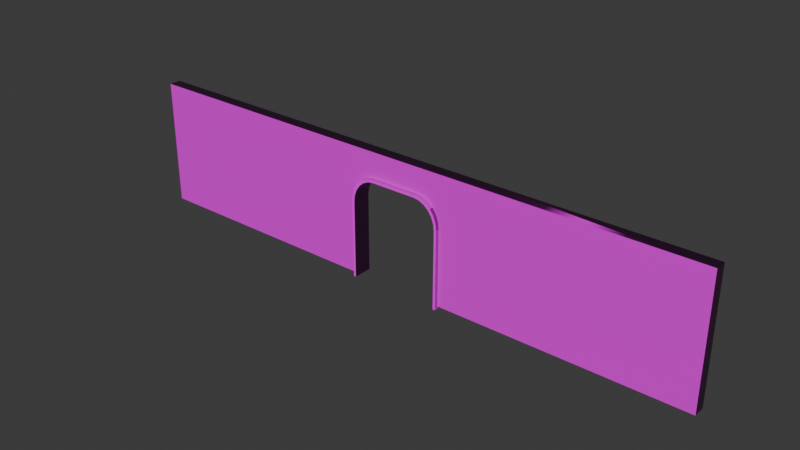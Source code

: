 # Source: arch.blend  (saved by Blender 4.4.32; exported with 4.5.12 LTS)
import bpy
from mathutils import Matrix  # noqa: F401  (used for matrix-valued properties, if any)

bpy.ops.wm.read_factory_settings(use_empty=True)
scene = bpy.context.scene
scene.name = 'Scene'

# ---- collections
col_collection = bpy.data.collections.new('Collection'); scene.collection.children.link(col_collection)

# ---- images (referenced by path relative to the original .blend; pixels are not part of the script)
import os
ASSET_DIR = os.environ.get("B2B_ASSET_DIR", "")  # directory of the original .blend (textures are referenced by path, not embedded)
HERE = os.path.dirname(os.path.abspath(__file__))  # packed textures are extracted next to this script under _unpacked/

def load_image(name, relpath, width, height, colorspace="sRGB"):
    """Load a texture the original file referenced (path relative to the .blend, or extracted next to this script)."""
    p = next((c for c in (os.path.join(HERE, relpath), os.path.join(ASSET_DIR, relpath)) if relpath and os.path.exists(c)), "")
    if p:
        img = bpy.data.images.load(p, check_existing=True)
        img.name = name
    else:  # same state as the original file: an image datablock whose file is absent (Cycles renders it pink)
        img = bpy.data.images.new(name, width, height)
        img.source = "FILE"
        img.filepath = "//" + (relpath or name)
    img.colorspace_settings.name = colorspace
    return img
img_marble012_1k_jpg_displacement_jpg = load_image('Marble012_1K-JPG_Displacement.jpg', 'Marble012_1K-JPG_Displacement.jpg', 1024, 1024, 'Non-Color')
img_marble012_1k_jpg_color_jpg = load_image('Marble012_1K-JPG_Color.jpg', 'Marble012_1K-JPG_Color.jpg', 1024, 1024, 'sRGB')
img_marble012_1k_jpg_roughness_jpg = load_image('Marble012_1K-JPG_Roughness.jpg', 'Marble012_1K-JPG_Roughness.jpg', 1024, 1024, 'Non-Color')
img_marble012_1k_jpg_normalgl_jpg = load_image('Marble012_1K-JPG_NormalGL.jpg', 'Marble012_1K-JPG_NormalGL.jpg', 1024, 1024, 'Non-Color')
img_marble016_1k_jpg_displacement_jpg = load_image('Marble016_1K-JPG_Displacement.jpg', 'Marble016_1K-JPG_Displacement.jpg', 1024, 1024, 'Non-Color')
img_marble016_1k_jpg_color_jpg = load_image('Marble016_1K-JPG_Color.jpg', 'Marble016_1K-JPG_Color.jpg', 1024, 1024, 'sRGB')
img_marble016_1k_jpg_roughness_jpg = load_image('Marble016_1K-JPG_Roughness.jpg', 'Marble016_1K-JPG_Roughness.jpg', 1024, 1024, 'Non-Color')
img_marble016_1k_jpg_normalgl_jpg = load_image('Marble016_1K-JPG_NormalGL.jpg', 'Marble016_1K-JPG_NormalGL.jpg', 1024, 1024, 'Non-Color')

# ---- materials (node trees are filled in below, after node groups)
mat_material = bpy.data.materials.new('Material')
mat_material.alpha_threshold = 0.0
mat_material.roughness = 0.5
mat_material.line_color = (0.0, 0.0, 0.0, 1.0)
mat_material_001 = bpy.data.materials.new('Material.001')

# ---- material node trees
mat_material.use_nodes = True; mat_material.node_tree.nodes.clear()
_N = mat_material.node_tree.nodes; _L = mat_material.node_tree.links
n0 = _N.new('ShaderNodeOutputMaterial'); n0.name = 'Material Output'; n0.location = (300, 300)
n1 = _N.new('ShaderNodeBsdfPrincipled'); n1.name = 'Principled BSDF'; n1.location = (10, 300)
n1.inputs[3].default_value = 1.45
n2 = _N.new('ShaderNodeTexImage'); n2.name = 'Image Texture'; n2.location = (85, -600)
n2.label = 'Displacement'
n2.image = img_marble012_1k_jpg_displacement_jpg
n3 = _N.new('ShaderNodeDisplacement'); n3.name = 'Displacement'; n3.location = (110, -400)
n3.inputs[2].default_value = 1.0
n4 = _N.new('ShaderNodeTexImage'); n4.name = 'Image Texture.001'; n4.location = (85, -40)
n4.label = 'Base Color'
n4.image = img_marble012_1k_jpg_color_jpg
n5 = _N.new('ShaderNodeTexImage'); n5.name = 'Image Texture.002'; n5.location = (85, -320)
n5.label = 'Roughness'
n5.image = img_marble012_1k_jpg_roughness_jpg
n6 = _N.new('ShaderNodeTexImage'); n6.name = 'Image Texture.003'; n6.location = (85, -880)
n6.label = 'Normal'
n6.image = img_marble012_1k_jpg_normalgl_jpg
n7 = _N.new('ShaderNodeNormalMap'); n7.name = 'Normal Map'; n7.location = (-240, -340)
n8 = _N.new('ShaderNodeMapping'); n8.name = 'Mapping'; n8.location = (230, -40)
n9 = _N.new('NodeReroute'); n9.name = 'Reroute'; n9.location = (35, -596)
n9.width = 10
n9.socket_idname = 'NodeSocketVector'
n10 = _N.new('ShaderNodeTexCoord'); n10.name = 'Texture Coordinate'; n10.location = (30, -40)
n11 = _N.new('NodeFrame'); n11.name = 'Frame'; n11.location = (-1270, 340)
n11.label = 'Mapping'
n11.width = 400
n12 = _N.new('NodeFrame'); n12.name = 'Frame.001'; n12.location = (-625, 540)
n12.label = 'Textures'
n12.width = 355
n2.parent = n12
n4.parent = n12
n5.parent = n12
n6.parent = n12
n8.parent = n11
n9.parent = n12
n10.parent = n11
_L.new(n1.outputs[0], n0.inputs[0])
_L.new(n2.outputs[0], n3.inputs[0])
_L.new(n3.outputs[0], n0.inputs[2])
_L.new(n4.outputs[0], n1.inputs[0])
_L.new(n5.outputs[0], n1.inputs[2])
_L.new(n6.outputs[0], n7.inputs[1])
_L.new(n7.outputs[0], n1.inputs[5])
_L.new(n9.outputs[0], n4.inputs[0])
_L.new(n9.outputs[0], n5.inputs[0])
_L.new(n9.outputs[0], n2.inputs[0])
_L.new(n9.outputs[0], n6.inputs[0])
_L.new(n8.outputs[0], n9.inputs[0])
_L.new(n10.outputs[2], n8.inputs[0])
n0.is_active_output = True
mat_material_001.use_nodes = True; mat_material_001.node_tree.nodes.clear()
_N = mat_material_001.node_tree.nodes; _L = mat_material_001.node_tree.links
n0 = _N.new('ShaderNodeBsdfPrincipled'); n0.name = 'Principled BSDF'; n0.location = (10, 300)
n1 = _N.new('ShaderNodeOutputMaterial'); n1.name = 'Material Output'; n1.location = (300, 300)
n2 = _N.new('ShaderNodeTexImage'); n2.name = 'Image Texture'; n2.location = (85, -600)
n2.label = 'Displacement'
n2.image = img_marble016_1k_jpg_displacement_jpg
n3 = _N.new('ShaderNodeDisplacement'); n3.name = 'Displacement'; n3.location = (110, -400)
n3.inputs[2].default_value = 1.0
n4 = _N.new('ShaderNodeTexImage'); n4.name = 'Image Texture.001'; n4.location = (85, -40)
n4.label = 'Base Color'
n4.image = img_marble016_1k_jpg_color_jpg
n5 = _N.new('ShaderNodeTexImage'); n5.name = 'Image Texture.002'; n5.location = (85, -320)
n5.label = 'Roughness'
n5.image = img_marble016_1k_jpg_roughness_jpg
n6 = _N.new('ShaderNodeTexImage'); n6.name = 'Image Texture.003'; n6.location = (85, -880)
n6.label = 'Normal'
n6.image = img_marble016_1k_jpg_normalgl_jpg
n7 = _N.new('ShaderNodeNormalMap'); n7.name = 'Normal Map'; n7.location = (-240, -340)
n8 = _N.new('ShaderNodeMapping'); n8.name = 'Mapping'; n8.location = (230, -40)
n9 = _N.new('NodeReroute'); n9.name = 'Reroute'; n9.location = (35, -596)
n9.width = 10
n9.socket_idname = 'NodeSocketVector'
n10 = _N.new('ShaderNodeTexCoord'); n10.name = 'Texture Coordinate'; n10.location = (30, -40)
n11 = _N.new('NodeFrame'); n11.name = 'Frame'; n11.location = (-1270, 340)
n11.label = 'Mapping'
n11.width = 400
n12 = _N.new('NodeFrame'); n12.name = 'Frame.001'; n12.location = (-625, 540)
n12.label = 'Textures'
n12.width = 355
n2.parent = n12
n4.parent = n12
n5.parent = n12
n6.parent = n12
n8.parent = n11
n9.parent = n12
n10.parent = n11
_L.new(n0.outputs[0], n1.inputs[0])
_L.new(n2.outputs[0], n3.inputs[0])
_L.new(n3.outputs[0], n1.inputs[2])
_L.new(n4.outputs[0], n0.inputs[0])
_L.new(n5.outputs[0], n0.inputs[2])
_L.new(n6.outputs[0], n7.inputs[1])
_L.new(n7.outputs[0], n0.inputs[5])
_L.new(n9.outputs[0], n4.inputs[0])
_L.new(n9.outputs[0], n5.inputs[0])
_L.new(n9.outputs[0], n2.inputs[0])
_L.new(n9.outputs[0], n6.inputs[0])
_L.new(n8.outputs[0], n9.inputs[0])
_L.new(n10.outputs[2], n8.inputs[0])
n1.is_active_output = True

# ---- world
world_world = bpy.data.worlds.new('World'); scene.world = world_world
world_world.use_nodes = True; world_world.node_tree.nodes.clear()
_N = world_world.node_tree.nodes; _L = world_world.node_tree.links
n0 = _N.new('ShaderNodeOutputWorld'); n0.name = 'World Output'; n0.location = (300, 300)
n1 = _N.new('ShaderNodeBackground'); n1.name = 'Background'; n1.location = (10, 300)
n1.inputs[0].default_value = (0.05088, 0.05088, 0.05088, 1.0)
_L.new(n1.outputs[0], n0.inputs[0])
n0.is_active_output = True
world_world.color = (0.05088, 0.05088, 0.05088)
world_world.sun_shadow_jitter_overblur = 0.0

# ---- meshes
me_cube = bpy.data.meshes.new('Cube')
me_cube.from_pydata([(1.0, 1.0, 1.0), (1.0, 1.0, -1.0), (1.0, -1.0, 1.0), (1.0, -1.0, -1.0), (-1.0, 1.0, 1.0), (-1.0, 1.0, -1.0), (-1.0, -1.0, 1.0), (-1.0, -1.0, -1.0), (-0.5065, -1.0, 0.5188), (-0.425, -1.0, 0.558), (0.425, -1.0, 0.558), (-0.3376, -1.0, 0.5714), (0.63, -1.0, 0.375), (0.5764, -1.0, 0.4564), (0.6753, -1.0, 0.1786), (0.6638, -1.0, 0.2803), (0.5065, -1.0, 0.5188), (0.3376, -1.0, 0.5714), (-0.6753, -1.0, -1.0), (-0.6638, -1.0, 0.2803), (-0.6753, -1.0, 0.1786), (-0.5764, -1.0, 0.4564), (0.6753, -1.0, -1.0), (-0.63, -1.0, 0.375), (-0.6753, 1.0, 0.1786), (-0.5764, 1.0, 0.4564), (-0.63, 1.0, 0.375), (-0.6638, 1.0, 0.2803), (-0.425, 1.0, 0.558), (0.5065, 1.0, 0.5188), (0.3376, 1.0, 0.5714), (0.425, 1.0, 0.558), (-0.3376, 1.0, 0.5714), (-0.5065, 1.0, 0.5188), (-0.6753, 1.0, -1.0), (0.5764, 1.0, 0.4564), (0.6638, 1.0, 0.2803), (0.6753, 1.0, 0.1786), (0.6753, 1.0, -1.0), (0.63, 1.0, 0.375), (4.376, 1.0, 1.0), (4.376, -1.0, 1.0), (4.376, -1.0, -1.0), (4.376, 1.0, -1.0), (-4.376, 1.0, 1.0), (-4.376, -1.0, 1.0), (-4.376, -1.0, -1.0), (-4.376, 1.0, -1.0)], [], [(0, 4, 6, 2), (22, 3, 2, 6, 7, 18, 20, 19, 23, 21, 8, 9, 11, 17, 10, 16, 13, 12, 15, 14), (7, 6, 45, 46), (1, 3, 22, 38), (7, 5, 34, 18), (1, 0, 40, 43), (5, 4, 0, 1, 38, 37, 36, 39, 35, 29, 31, 30, 32, 28, 33, 25, 26, 27, 24, 34), (17, 11, 32, 30), (14, 37, 38, 22), (34, 24, 20, 18), (11, 9, 28, 32), (9, 8, 33, 28), (8, 21, 25, 33), (21, 23, 26, 25), (23, 19, 27, 26), (19, 20, 24, 27), (10, 17, 30, 31), (16, 10, 31, 29), (13, 16, 29, 35), (13, 35, 39, 12), (12, 39, 36, 15), (15, 36, 37, 14), (43, 40, 41, 42), (2, 3, 42, 41), (3, 1, 43, 42), (0, 2, 41, 40), (46, 45, 44, 47), (5, 7, 46, 47), (6, 4, 44, 45), (4, 5, 47, 44)])
_uv = me_cube.uv_layers.new(name='UVMap')
_uv.uv.foreach_set('vector', [0.625, 0.5, 0.875, 0.5, 0.875, 0.75, 0.625, 0.75, 1.024, -0.3881, 1.285, -0.3881, 1.285, 1.132, -0.3224, 1.132, -0.3224, -0.3881, -0.06143, -0.3881, -0.06143, 0.5074, -0.05218, 0.5847, -0.02507, 0.6567, 0.01805, 0.7185, 0.07425, 0.7659, 0.1397, 0.7957, 0.2099, 0.8059, 0.7527, 0.8059, 0.8229, 0.7957, 0.8883, 0.7659, 0.9445, 0.7185, 0.9877, 0.6567, 1.015, 0.5847, 1.024, 0.5074, -0.3224, -0.3881, -0.3224, 1.132, -3.036, 1.132, -3.036, -0.3881, 0.375, 0.5, 0.375, 0.75, 0.3344, 0.75, 0.3344, 0.5, 0.125, 0.75, 0.125, 0.5, 0.1656, 0.5, 0.1656, 0.75, 1.285, -0.3881, 1.285, 1.132, 3.999, 1.132, 3.999, -0.3881, -0.3224, -0.3881, -0.3224, 1.132, 1.285, 1.132, 1.285, -0.3881, 1.024, -0.3881, 1.024, 0.5074, 1.015, 0.5847, 0.9877, 0.6567, 0.9445, 0.7185, 0.8883, 0.7659, 0.8229, 0.7957, 0.7527, 0.8059, 0.2099, 0.8059, 0.1397, 0.7957, 0.07425, 0.7659, 0.01805, 0.7185, -0.02507, 0.6567, -0.05218, 0.5847, -0.06143, 0.5074, -0.06143, -0.3881, 0.6875, 0.6478, 0.8125, 0.6478, 0.8125, 0.6022, 0.6875, 0.6022, 0.5625, 0.6478, 0.5625, 0.6022, 0.375, 0.6022, 0.375, 0.6478, 0.375, 0.1478, 0.5625, 0.1478, 0.5625, 0.1022, 0.375, 0.1022, 0.8125, 0.6478, 0.8287, 0.6478, 0.8287, 0.6022, 0.8125, 0.6022, 0.8287, 0.6478, 0.8438, 0.6478, 0.8438, 0.6022, 0.8287, 0.6022, 0.8438, 0.6478, 0.875, 0.6478, 0.875, 0.6022, 0.8438, 0.6022, 0.625, 0.1022, 0.5938, 0.1022, 0.5938, 0.1478, 0.625, 0.1478, 0.5938, 0.1022, 0.5787, 0.1022, 0.5787, 0.1478, 0.5938, 0.1478, 0.5787, 0.1022, 0.5625, 0.1022, 0.5625, 0.1478, 0.5787, 0.1478, 0.6713, 0.6478, 0.6875, 0.6478, 0.6875, 0.6022, 0.6713, 0.6022, 0.6562, 0.6478, 0.6713, 0.6478, 0.6713, 0.6022, 0.6562, 0.6022, 0.625, 0.6478, 0.6562, 0.6478, 0.6562, 0.6022, 0.625, 0.6022, 0.625, 0.6478, 0.625, 0.6022, 0.5938, 0.6022, 0.5938, 0.6478, 0.5938, 0.6478, 0.5938, 0.6022, 0.5787, 0.6022, 0.5787, 0.6478, 0.5787, 0.6478, 0.5787, 0.6022, 0.5625, 0.6022, 0.5625, 0.6478, 0.375, 0.5, 0.625, 0.5, 0.625, 0.75, 0.375, 0.75, 1.285, 1.132, 1.285, -0.3881, 3.999, -0.3881, 3.999, 1.132, 0.375, 0.75, 0.375, 0.5, 0.375, 0.5, 0.375, 0.75, 0.625, 0.5, 0.625, 0.75, 0.625, 0.75, 0.625, 0.5, 0.375, 0.0, 0.625, 0.0, 0.625, 0.25, 0.375, 0.25, 0.125, 0.5, 0.125, 0.75, 0.125, 0.75, 0.125, 0.5, 0.875, 0.75, 0.875, 0.5, 0.875, 0.5, 0.875, 0.75, -0.3224, 1.132, -0.3224, -0.3881, -3.036, -0.3881, -3.036, 1.132])
me_cube.materials.append(mat_material)
me_cube.use_mirror_vertex_groups = False
me_cube.update()
me_cube_002 = bpy.data.meshes.new('Cube.002')
me_cube_002.from_pydata([(-1.0, -1.0, -1.0), (-1.0, 1.0, -1.0), (1.0, -1.0, -1.0), (1.0, 1.0, -1.0), (-0.5, -1.0, 1.0), (-1.0, -1.0, 0.5), (-0.6294, -1.0, 0.983), (-0.75, -1.0, 0.933), (-0.8536, -1.0, 0.8536), (-0.933, -1.0, 0.75), (-0.983, -1.0, 0.6294), (-1.0, 1.0, 0.5), (-0.5, 1.0, 1.0), (-0.983, 1.0, 0.6294), (-0.933, 1.0, 0.75), (-0.8536, 1.0, 0.8536), (-0.75, 1.0, 0.933), (-0.6294, 1.0, 0.983), (1.0, -1.0, 0.5), (0.5, -1.0, 1.0), (0.983, -1.0, 0.6294), (0.933, -1.0, 0.75), (0.8536, -1.0, 0.8536), (0.75, -1.0, 0.933), (0.6294, -1.0, 0.983), (0.5, 1.0, 1.0), (1.0, 1.0, 0.5), (0.6294, 1.0, 0.983), (0.75, 1.0, 0.933), (0.8536, 1.0, 0.8536), (0.933, 1.0, 0.75), (0.983, 1.0, 0.6294), (-0.9496, 1.0, -1.0), (0.9496, 1.0, -1.0), (0.9496, -1.0, -1.0), (-0.9496, -1.0, -1.0), (-0.9496, 1.0, 0.4748), (-0.9334, 1.0, 0.5977), (-0.7122, 1.0, 0.886), (0.5977, 1.0, 0.9334), (0.7122, 1.0, 0.886), (0.4748, 1.0, 0.9496), (0.886, 1.0, 0.7122), (0.9496, 1.0, 0.4748), (0.9334, 1.0, 0.5977), (-0.886, 1.0, 0.7122), (-0.8105, 1.0, 0.8105), (-0.4748, 1.0, 0.9496), (-0.5977, 1.0, 0.9334), (0.8105, 1.0, 0.8105), (0.9496, -1.0, 0.4748), (0.9334, -1.0, 0.5977), (0.7122, -1.0, 0.886), (-0.7122, -1.0, 0.886), (-0.4748, -1.0, 0.9496), (-0.5977, -1.0, 0.9334), (-0.9496, -1.0, 0.4748), (-0.886, -1.0, 0.7122), (-0.9334, -1.0, 0.5977), (0.4748, -1.0, 0.9496), (0.5977, -1.0, 0.9334), (0.886, -1.0, 0.7122), (0.8105, -1.0, 0.8105), (-0.8105, -1.0, 0.8105)], [], [(25, 12, 4, 19), (3, 26, 18, 2), (0, 5, 11, 1), (33, 3, 2, 34), (0, 1, 32, 35), (32, 1, 11, 13, 14, 15, 16, 17, 12, 25, 27, 28, 29, 30, 31, 26, 3, 33, 43, 44, 42, 49, 40, 39, 41, 47, 48, 38, 46, 45, 37, 36), (4, 12, 17, 6), (6, 17, 16, 7), (7, 16, 15, 8), (8, 15, 14, 9), (9, 14, 13, 10), (10, 13, 11, 5), (25, 19, 24, 27), (27, 24, 23, 28), (28, 23, 22, 29), (29, 22, 21, 30), (30, 21, 20, 31), (31, 20, 18, 26), (2, 18, 20, 21, 22, 23, 24, 19, 4, 6, 7, 8, 9, 10, 5, 0, 35, 56, 58, 57, 63, 53, 55, 54, 59, 60, 52, 62, 61, 51, 50, 34), (47, 41, 59, 54), (33, 34, 50, 43), (35, 32, 36, 56), (48, 47, 54, 55), (38, 48, 55, 53), (46, 38, 53, 63), (57, 45, 46, 63), (37, 45, 57, 58), (36, 37, 58, 56), (41, 39, 60, 59), (39, 40, 52, 60), (40, 49, 62, 52), (62, 49, 42, 61), (42, 44, 51, 61), (51, 44, 43, 50)])
_uv = me_cube_002.uv_layers.new(name='UVMap')
_uv.uv.foreach_set('vector', [0.7203, 1.411, -0.1773, 1.411, -0.1773, -0.3839, 0.7203, -0.3839, 0.612, -0.3119, 0.612, 0.8914, 0.9037, 0.8914, 0.9037, -0.3119, 0.9037, -0.3119, 0.9037, 0.8914, 0.612, 0.8914, 0.612, -0.3119, 0.3687, 0.5, 0.375, 0.5, 0.375, 0.75, 0.3687, 0.75, 0.125, 0.75, 0.125, 0.5, 0.1313, 0.5, 0.1313, 0.75, -0.7562, 0.4375, -0.7772, 0.4608, -0.01527, 1.148, 0.05756, 1.199, 0.1396, 1.232, 0.2253, 1.242, 0.3088, 1.231, 0.3844, 1.198, 0.447, 1.146, 0.8634, 0.6844, 0.9087, 0.6168, 0.9335, 0.5382, 0.9363, 0.454, 0.9168, 0.3699, 0.8763, 0.2916, 0.8177, 0.2244, 0.05577, -0.4628, 0.03476, -0.4395, 0.7839, 0.2362, 0.8396, 0.2999, 0.878, 0.3743, 0.8965, 0.4542, 0.8939, 0.5342, 0.8703, 0.6088, 0.8273, 0.6729, 0.4318, 1.111, 0.3724, 1.161, 0.3007, 1.192, 0.2214, 1.203, 0.14, 1.193, 0.06208, 1.162, -0.007073, 1.113, -0.1773, -0.3839, -0.1773, 1.411, -0.2935, 1.411, -0.2935, -0.3839, -0.2935, -0.3839, -0.2935, 1.411, -0.4017, 1.411, -0.4017, -0.3839, -0.4017, -0.3839, -0.4017, 1.411, -0.4946, 1.411, -0.4946, -0.3839, -0.6261, 0.5343, 1.169, 0.5343, 1.169, 0.4413, -0.6261, 0.4413, -0.6261, 0.4413, 1.169, 0.4413, 1.169, 0.3331, -0.6261, 0.3331, -0.6261, 0.3331, 1.169, 0.3331, 1.169, 0.2169, -0.6261, 0.2169, 0.7203, 1.411, 0.7203, -0.3839, 0.8364, -0.3839, 0.8364, 1.411, 0.8364, 1.411, 0.8364, -0.3839, 0.9447, -0.3839, 0.9447, 1.411, 0.9447, 1.411, 0.9447, -0.3839, 1.038, -0.3839, 1.038, 1.411, 1.169, 0.5343, -0.6261, 0.5343, -0.6261, 0.4413, 1.169, 0.4413, 1.169, 0.4413, -0.6261, 0.4413, -0.6261, 0.3331, 1.169, 0.3331, 1.169, 0.3331, -0.6261, 0.3331, -0.6261, 0.2169, 1.169, 0.2169, 0.05577, -0.4628, 0.8177, 0.2244, 0.8763, 0.2916, 0.9168, 0.3699, 0.9363, 0.454, 0.9335, 0.5382, 0.9087, 0.6168, 0.8634, 0.6844, 0.447, 1.146, 0.3844, 1.198, 0.3088, 1.231, 0.2253, 1.242, 0.1396, 1.232, 0.05756, 1.199, -0.01527, 1.148, -0.7772, 0.4608, -0.7562, 0.4375, -0.007073, 1.113, 0.06208, 1.162, 0.14, 1.193, 0.2214, 1.203, 0.3007, 1.192, 0.3724, 1.161, 0.4318, 1.111, 0.8273, 0.6729, 0.8703, 0.6088, 0.8939, 0.5342, 0.8965, 0.4542, 0.878, 0.3743, 0.8396, 0.2999, 0.7839, 0.2362, 0.03476, -0.4395, 0.08301, 1.501, 0.917, 1.501, 0.917, -0.2556, 0.08301, -0.2556, 1.378, -0.8252, -0.3783, -0.8252, -0.3783, 0.4701, 1.378, 0.4701, -0.3783, -0.8252, 1.378, -0.8252, 1.378, 0.4701, -0.3783, 0.4701, -0.02491, 1.501, 0.08301, 1.501, 0.08301, -0.2556, -0.02491, -0.2556, -0.1255, 1.501, -0.02491, 1.501, -0.02491, -0.2556, -0.1255, -0.2556, -0.2118, 1.501, -0.1255, 1.501, -0.1255, -0.2556, -0.2118, -0.2556, -0.3783, 0.6786, 1.378, 0.6786, 1.378, 0.7649, -0.3783, 0.7649, 1.378, 0.578, 1.378, 0.6786, -0.3783, 0.6786, -0.3783, 0.578, 1.378, 0.4701, 1.378, 0.578, -0.3783, 0.578, -0.3783, 0.4701, 0.917, 1.501, 1.025, 1.501, 1.025, -0.2556, 0.917, -0.2556, 1.025, 1.501, 1.125, 1.501, 1.125, -0.2556, 1.025, -0.2556, 1.125, 1.501, 1.212, 1.501, 1.212, -0.2556, 1.125, -0.2556, -0.3783, 0.7649, 1.378, 0.7649, 1.378, 0.6786, -0.3783, 0.6786, 1.378, 0.6786, 1.378, 0.578, -0.3783, 0.578, -0.3783, 0.6786, -0.3783, 0.578, 1.378, 0.578, 1.378, 0.4701, -0.3783, 0.4701])
me_cube_002.materials.append(mat_material_001)
me_cube_002.update()

# ---- objects
ob_cube = bpy.data.objects.new('Cube', me_cube)
ob_cube_002 = bpy.data.objects.new('Cube.002', me_cube_002)

# ---- transforms, parenting, visibility, modifiers, constraints
ob_cube.location = (0.0, 0.0, 7.0)
ob_cube.scale = (7.404, 0.65, 7.0)
ob_cube.lock_rotations_4d = False
ob_cube.empty_display_type = 'ARROWS'
ob_cube.lineart.crease_threshold = 0.0
ob_cube_002.location = (0.0, 0.0, 5.5)
ob_cube_002.scale = (5.235, 1.047, 5.759)

# ---- collection membership
col_collection.objects.link(ob_cube)
col_collection.objects.link(ob_cube_002)

# ---- scene / render settings (as saved in the file)
scene.frame_start = 1; scene.frame_end = 250; scene.frame_set(1)
scene.render.engine = 'BLENDER_EEVEE_NEXT'
bpy.context.view_layer.update()

# ---- added for rendering (the .blend has no active camera and no usable light): camera, sun
cam_auto = bpy.data.cameras.new('AutoCamera')
cam_auto.lens = 50.0
cam_auto.sensor_width = 36.0
cam_auto.clip_end = 1078.05
ob_auto_camera = bpy.data.objects.new('AutoCamera', cam_auto)
scene.collection.objects.link(ob_auto_camera)
ob_auto_camera.location = (61.4274, -73.7129, 56.0125)
ob_auto_camera.rotation_euler = (1.09748, -7.21219e-08, 0.694738)
scene.camera = ob_auto_camera
light_auto_sun = bpy.data.lights.new('AutoSun', 'SUN')
light_auto_sun.energy = 3.0
light_auto_sun.angle = 0.0523599
ob_auto_sun = bpy.data.objects.new('AutoSun', light_auto_sun)
scene.collection.objects.link(ob_auto_sun)
ob_auto_sun.rotation_euler = (0.872665, 0.174533, 0.523599)
bpy.context.view_layer.update()
